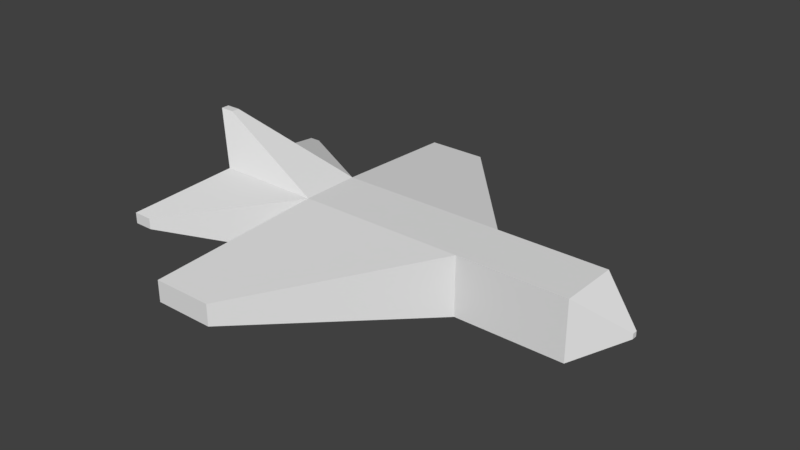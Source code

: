 # Source: Block_Plane.blend  (saved by Blender 2.79.0; exported with 4.5.12 LTS)
import bpy
from mathutils import Matrix  # noqa: F401  (used for matrix-valued properties, if any)

bpy.ops.wm.read_factory_settings(use_empty=True)
scene = bpy.context.scene
scene.name = 'Scene'

# ---- collections
col_collection_1 = bpy.data.collections.new('Collection 1'); scene.collection.children.link(col_collection_1)

# ---- materials (node trees are filled in below, after node groups)
mat_material = bpy.data.materials.new('Material')
mat_material.alpha_threshold = 0.0
mat_material.use_transparent_shadow = False
mat_material.roughness = 0.5
mat_material.line_color = (0.0, 0.0, 0.0, 1.0)

# ---- material node trees

# ---- world
world_world = bpy.data.worlds.new('World'); scene.world = world_world
world_world.color = (0.05088, 0.05088, 0.05088)
world_world.use_sun_shadow = False
world_world.sun_shadow_jitter_overblur = 0.0
world_world.cycles.sampling_method = 'MANUAL'

# ---- meshes
me_cube = bpy.data.meshes.new('Cube')
me_cube.from_pydata([(2.376, 1.0, -1.0), (2.376, -1.0, -1.0), (-3.275, -1.0, -1.0), (-3.275, 1.0, -1.0), (2.376, 1.0, 1.0), (2.376, -1.0, 1.0), (-3.275, -1.0, 1.0), (-3.275, 1.0, 1.0), (6.04, 1.0, -1.0), (6.04, -1.0, -1.0), (6.04, 1.0, 1.0), (6.04, -1.0, 1.0), (-6.801, -1.0, -1.0), (-6.801, 1.0, -1.0), (-6.801, -1.0, 1.0), (-6.801, 1.0, 1.0), (7.492, 0.08621, -0.08622), (7.492, -0.08622, -0.08622), (7.492, 0.08621, 0.08622), (7.492, -0.08622, 0.08622), (-1.88, 6.01, -0.2946), (-3.884, 6.01, -0.2946), (-1.88, 6.01, 0.4144), (-3.884, 6.01, 0.4144), (-1.802, -6.477, -0.3546), (-3.806, -6.477, -0.3546), (-1.802, -6.477, 0.3546), (-3.806, -6.477, 0.3546), (-7.467, -0.139, 2.539), (-7.467, 0.139, 2.539), (-7.957, -0.139, 2.539), (-7.957, 0.139, 2.539), (-7.661, 4.041, -0.1057), (-7.661, 4.041, 0.1057), (-8.033, 4.041, -0.1057), (-8.033, 4.041, 0.1057), (-7.268, -4.008, -0.185), (-7.268, -4.008, 0.185), (-7.92, -4.008, -0.185), (-7.92, -4.008, 0.185)], [], [(0, 1, 2, 3), (4, 7, 6, 5), (4, 5, 11, 10), (2, 1, 24, 25), (3, 2, 12, 13), (7, 4, 22, 23), (11, 9, 17, 19), (5, 1, 9, 11), (0, 4, 10, 8), (1, 0, 8, 9), (12, 14, 15, 13), (14, 12, 38, 39), (7, 15, 31, 29), (7, 3, 32, 33), (16, 18, 19, 17), (9, 8, 16, 17), (10, 11, 19, 18), (8, 10, 18, 16), (22, 20, 21, 23), (3, 7, 23, 21), (0, 3, 21, 20), (4, 0, 20, 22), (24, 26, 27, 25), (5, 6, 27, 26), (6, 2, 25, 27), (1, 5, 26, 24), (28, 29, 31, 30), (15, 14, 30, 31), (14, 6, 28, 30), (6, 7, 29, 28), (33, 32, 34, 35), (15, 7, 33, 35), (3, 13, 34, 32), (13, 15, 35, 34), (36, 37, 39, 38), (2, 6, 37, 36), (6, 14, 39, 37), (12, 2, 36, 38)])
me_cube.materials.append(mat_material)
me_cube.use_remesh_preserve_volume = False
me_cube.use_remesh_preserve_attributes = False
me_cube.use_mirror_vertex_groups = False
me_cube.update()

# ---- objects
ob_cube = bpy.data.objects.new('Cube', me_cube)

# ---- transforms, parenting, visibility, modifiers, constraints
ob_cube.location = (0.0, 0.0, 1.011)
ob_cube.lock_rotations_4d = False
ob_cube.empty_display_type = 'ARROWS'
ob_cube.lineart.crease_threshold = 0.0

# ---- collection membership
col_collection_1.objects.link(ob_cube)

# ---- scene / render settings (as saved in the file)
scene.frame_start = 1; scene.frame_end = 250; scene.frame_set(1)
scene.render.engine = 'BLENDER_EEVEE_NEXT'
scene.render.resolution_percentage = 50
scene.render.dither_intensity = 0.0
scene.cycles.use_denoising = False
scene.cycles.samples = 128
scene.cycles.sampling_pattern = 'TABULATED_SOBOL'
scene.cycles.use_adaptive_sampling = False
scene.cycles.use_light_tree = False
scene.cycles.blur_glossy = 0.0
scene.cycles.sample_clamp_indirect = 0.0
scene.view_settings.view_transform = 'Standard'
bpy.context.view_layer.update()

# ---- added for rendering (the .blend has no active camera and no usable light): camera, sun
cam_auto = bpy.data.cameras.new('AutoCamera')
cam_auto.lens = 50.0
cam_auto.sensor_width = 36.0
cam_auto.clip_end = 1000.0
ob_auto_camera = bpy.data.objects.new('AutoCamera', cam_auto)
scene.collection.objects.link(ob_auto_camera)
ob_auto_camera.location = (18.4515, -22.7001, 16.758)
ob_auto_camera.rotation_euler = (1.09748, -7.21219e-08, 0.694738)
scene.camera = ob_auto_camera
light_auto_sun = bpy.data.lights.new('AutoSun', 'SUN')
light_auto_sun.energy = 3.0
light_auto_sun.angle = 0.0523599
ob_auto_sun = bpy.data.objects.new('AutoSun', light_auto_sun)
scene.collection.objects.link(ob_auto_sun)
ob_auto_sun.rotation_euler = (0.872665, 0.174533, 0.523599)
bpy.context.view_layer.update()
